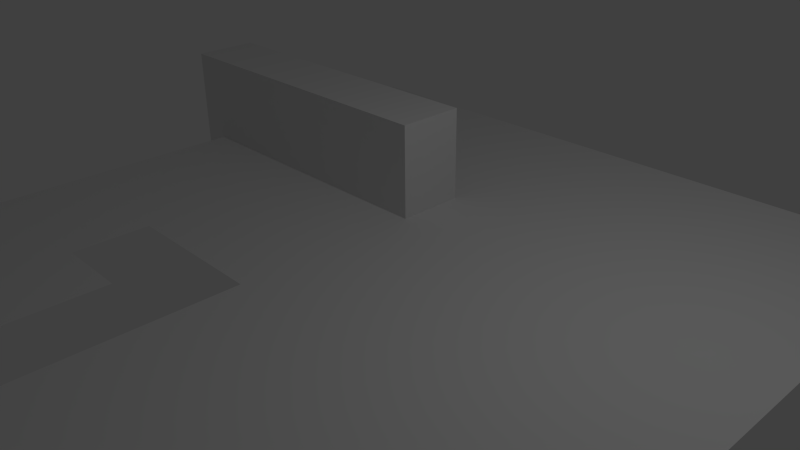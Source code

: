 # Source: scene1.blend  (saved by Blender 2.65.0; exported with 4.5.12 LTS)
import bpy
from mathutils import Matrix  # noqa: F401  (used for matrix-valued properties, if any)

bpy.ops.wm.read_factory_settings(use_empty=True)
scene = bpy.context.scene
scene.name = 'Scene'

# ---- collections
col_collection_1 = bpy.data.collections.new('Collection 1'); scene.collection.children.link(col_collection_1)

# ---- world
world_world = bpy.data.worlds.new('World'); scene.world = world_world
world_world.color = (0.05088, 0.05088, 0.05088)
world_world.use_sun_shadow = False
world_world.sun_shadow_jitter_overblur = 0.0
world_world.cycles.sampling_method = 'MANUAL'
world_world.cycles.sample_map_resolution = 256

# ---- cameras
cam_camera = bpy.data.cameras.new('Camera')
cam_camera.clip_end = 100.0
cam_camera.lens = 35.0
cam_camera.sensor_width = 32.0
cam_camera.sensor_height = 18.0
cam_camera.ortho_scale = 7.314
cam_camera.dof.focus_distance = 0.0
cam_camera.dof.aperture_fstop = 128.0

# ---- lights
light_lamp = bpy.data.lights.new('Lamp', 'POINT')
light_lamp.transmission_factor = 0.0
light_lamp.cutoff_distance = 30.0
light_lamp.energy = 100.0
light_lamp.shadow_buffer_clip_start = 1.001
light_lamp.shadow_soft_size = 0.1
light_lamp.shadow_maximum_resolution = 0.006
light_lamp.use_absolute_resolution = True
light_lamp.cycles.use_multiple_importance_sampling = False

# ---- meshes
me_cube_001 = bpy.data.meshes.new('Cube.001')
me_cube_001.from_pydata([(-1.0, -1.0, -1.0), (-1.0, 1.0, -1.0), (1.0, 1.0, -1.0), (1.0, -1.0, -1.0), (-1.0, -1.0, 1.0), (-1.0, 1.0, 1.0), (1.0, 1.0, 1.0), (1.0, -1.0, 1.0)], [], [(4, 5, 1, 0), (5, 6, 2, 1), (6, 7, 3, 2), (7, 4, 0, 3), (0, 1, 2, 3), (7, 6, 5, 4)])
me_cube_001.use_remesh_preserve_volume = False
me_cube_001.use_remesh_preserve_attributes = False
me_cube_001.use_mirror_vertex_groups = False
me_cube_001.update()
me_grid = bpy.data.meshes.new('Grid')
me_grid.from_pydata([(5.0, -5.0, 0.0), (3.889, -5.0, 0.0), (2.778, -5.0, 0.0), (1.667, -5.0, 0.0), (0.5556, -5.0, 0.0), (-0.5556, -5.0, 0.0), (-1.667, -5.0, 0.0), (-2.778, -5.0, 0.0), (-3.889, -5.0, 0.0), (-5.0, -5.0, 0.0), (5.0, -3.889, 0.0), (3.889, -3.889, 0.0), (2.778, -3.889, 0.0), (1.667, -3.889, 0.0), (0.5556, -3.889, 0.0), (-0.5556, -3.889, 0.0), (-1.667, -3.889, 0.0), (-2.778, -3.889, 0.0), (-3.889, -3.889, 0.0), (-5.0, -3.889, 0.0), (5.0, -2.778, 0.0), (3.889, -2.778, 0.0), (2.778, -2.778, 0.0), (1.667, -2.778, 0.0), (0.5556, -2.778, 0.0), (-0.5556, -2.778, 0.0), (-1.667, -2.778, 0.0), (-2.778, -2.778, 0.0), (-3.889, -2.778, 0.0), (-5.0, -2.778, 0.0), (5.0, -1.667, 0.0), (3.889, -1.667, 0.0), (2.778, -1.667, 0.0), (1.667, -1.667, 0.0), (0.5556, -1.667, 0.0), (-0.5556, -1.667, 0.0), (-1.667, -1.667, 0.0), (-2.778, -1.667, 0.0), (-3.889, -1.667, 0.0), (-5.0, -1.667, 0.0), (5.0, -0.5556, 0.0), (3.889, -0.5556, 0.0), (2.778, -0.5556, 0.0), (1.667, -0.5556, 0.0), (0.5556, -0.5556, 0.0), (-0.5556, -0.5556, 0.0), (-1.667, -0.5556, 0.0), (-2.778, -0.5556, 0.0), (-3.889, -0.5556, 0.0), (-5.0, -0.5556, 0.0), (5.0, 0.5556, 0.0), (3.889, 0.5556, 0.0), (2.778, 0.5556, 0.0), (1.667, 0.5556, 0.0), (0.5556, 0.5556, 0.0), (-0.5556, 0.5556, 0.0), (-1.667, 0.5556, 0.0), (-2.778, 0.5556, 0.0), (-3.889, 0.5556, 0.0), (-5.0, 0.5556, 0.0), (5.0, 1.667, 0.0), (3.889, 1.667, 0.0), (2.778, 1.667, 0.0), (1.667, 1.667, 0.0), (0.5556, 1.667, 0.0), (-0.5556, 1.667, 0.0), (-1.667, 1.667, 0.0), (-2.778, 1.667, 0.0), (-3.889, 1.667, 0.0), (-5.0, 1.667, 0.0), (5.0, 2.778, 0.0), (3.889, 2.778, 0.0), (2.778, 2.778, 0.0), (1.667, 2.778, 0.0), (0.5556, 2.778, 0.0), (-0.5556, 2.778, 0.0), (-1.667, 2.778, 0.0), (-2.778, 2.778, 0.0), (-3.889, 2.778, 0.0), (-5.0, 2.778, 0.0), (5.0, 3.889, 0.0), (3.889, 3.889, 0.0), (2.778, 3.889, 0.0), (1.667, 3.889, 0.0), (0.5556, 3.889, 0.0), (-0.5556, 3.889, 0.0), (-1.667, 3.889, 0.0), (-2.778, 3.889, 0.0), (-3.889, 3.889, 0.0), (-5.0, 3.889, 0.0), (5.0, 5.0, 0.0), (3.889, 5.0, 0.0), (2.778, 5.0, 0.0), (1.667, 5.0, 0.0), (0.5556, 5.0, 0.0), (-0.5556, 5.0, 0.0), (-1.667, 5.0, 0.0), (-2.778, 5.0, 0.0), (-3.889, 5.0, 0.0), (-5.0, 5.0, 0.0)], [], [(7, 6, 16, 17), (1, 0, 10, 11), (8, 7, 17, 18), (2, 1, 11, 12), (9, 8, 18, 19), (3, 2, 12, 13), (4, 3, 13, 14), (5, 4, 14, 15), (14, 13, 23, 24), (15, 14, 24, 25), (17, 16, 26, 27), (11, 10, 20, 21), (18, 17, 27, 28), (12, 11, 21, 22), (19, 18, 28, 29), (13, 12, 22, 23), (29, 28, 38, 39), (23, 22, 32, 33), (24, 23, 33, 34), (25, 24, 34, 35), (21, 20, 30, 31), (28, 27, 37, 38), (22, 21, 31, 32), (39, 38, 48, 49), (33, 32, 42, 43), (34, 33, 43, 44), (35, 34, 44, 45), (36, 35, 45, 46), (37, 36, 46, 47), (31, 30, 40, 41), (38, 37, 47, 48), (32, 31, 41, 42), (48, 47, 57, 58), (42, 41, 51, 52), (49, 48, 58, 59), (43, 42, 52, 53), (44, 43, 53, 54), (45, 44, 54, 55), (46, 45, 55, 56), (47, 46, 56, 57), (41, 40, 50, 51), (58, 57, 67, 68), (52, 51, 61, 62), (59, 58, 68, 69), (53, 52, 62, 63), (54, 53, 63, 64), (55, 54, 64, 65), (56, 55, 65, 66), (57, 56, 66, 67), (51, 50, 60, 61), (67, 66, 76, 77), (61, 60, 70, 71), (68, 67, 77, 78), (62, 61, 71, 72), (69, 68, 78, 79), (63, 62, 72, 73), (64, 63, 73, 74), (65, 64, 74, 75), (66, 65, 75, 76), (77, 76, 86, 87), (71, 70, 80, 81), (78, 77, 87, 88), (72, 71, 81, 82), (79, 78, 88, 89), (73, 72, 82, 83), (74, 73, 83, 84), (75, 74, 84, 85), (76, 75, 85, 86), (86, 85, 95, 96), (87, 86, 96, 97), (81, 80, 90, 91), (88, 87, 97, 98), (82, 81, 91, 92), (89, 88, 98, 99), (83, 82, 92, 93), (84, 83, 93, 94), (85, 84, 94, 95)])
me_grid.use_remesh_preserve_volume = False
me_grid.use_remesh_preserve_attributes = False
me_grid.use_mirror_vertex_groups = False
me_grid.update()

# ---- objects
ob_cube = bpy.data.objects.new('Cube', me_cube_001)
ob_grid = bpy.data.objects.new('Grid', me_grid)
ob_lamp = bpy.data.objects.new('Lamp', light_lamp)
ob_camera = bpy.data.objects.new('Camera', cam_camera)

# ---- transforms, parenting, visibility, modifiers, constraints
ob_cube.location = (-2.955, 1.499, 0.3738)
ob_cube.scale = (2.5, 0.5, 1.0)
ob_cube.lineart.crease_threshold = 0.0
ob_grid.location = (0.0, 0.0, 0.0)
ob_grid.lineart.crease_threshold = 0.0
ob_lamp.location = (4.076, 1.005, 5.904)
ob_lamp.rotation_euler = (0.6503, 0.05522, 1.866)
ob_lamp.lock_rotations_4d = False
ob_lamp.empty_display_type = 'ARROWS'
ob_lamp.color = (0.0, 0.0, 0.0, 0.0)
ob_lamp.lineart.crease_threshold = 0.0
ob_camera.location = (7.481, -6.508, 5.344)
ob_camera.rotation_euler = (1.109, 0.01082, 0.8149)
ob_camera.lock_rotations_4d = False
ob_camera.empty_display_type = 'ARROWS'
ob_camera.color = (0.0, 0.0, 0.0, 0.0)
ob_camera.display_type = 'WIRE'
ob_camera.lineart.crease_threshold = 0.0

# ---- collection membership
col_collection_1.objects.link(ob_cube)
col_collection_1.objects.link(ob_grid)
col_collection_1.objects.link(ob_lamp)
col_collection_1.objects.link(ob_camera)

# ---- scene / render settings (as saved in the file)
scene.camera = ob_camera
scene.frame_start = 1; scene.frame_end = 250; scene.frame_set(1)
scene.render.engine = 'BLENDER_EEVEE_NEXT'
scene.render.image_settings.color_mode = 'RGB'
scene.render.image_settings.compression = 90
scene.render.resolution_percentage = 50
scene.render.dither_intensity = 0.0
scene.render.bake_margin = 2
scene.render.bake_bias = 0.0
scene.cycles.use_denoising = False
scene.cycles.samples = 10
scene.cycles.sampling_pattern = 'TABULATED_SOBOL'
scene.cycles.light_sampling_threshold = 0.0
scene.cycles.use_adaptive_sampling = False
scene.cycles.use_light_tree = False
scene.cycles.blur_glossy = 0.0
scene.cycles.volume_bounces = 1
scene.cycles.pixel_filter_type = 'GAUSSIAN'
scene.cycles.sample_clamp_indirect = 0.0
scene.view_settings.view_transform = 'Standard'
bpy.context.view_layer.update()
